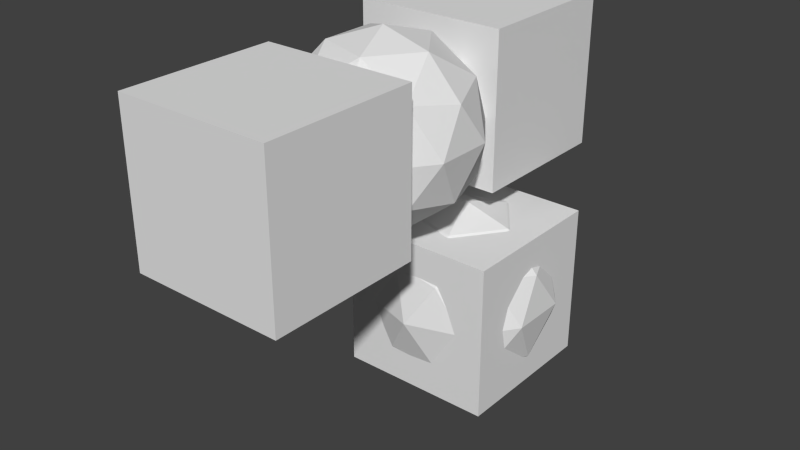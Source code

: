 # Source: Scene.blend  (saved by Blender 2.76.0; exported with 4.5.12 LTS)
import bpy
from mathutils import Matrix  # noqa: F401  (used for matrix-valued properties, if any)

bpy.ops.wm.read_factory_settings(use_empty=True)
scene = bpy.context.scene
scene.name = 'Scene'

# ---- collections
col_collection_1 = bpy.data.collections.new('Collection 1'); scene.collection.children.link(col_collection_1)

# ---- materials (node trees are filled in below, after node groups)
mat_brick = bpy.data.materials.new('Brick')
mat_brick.alpha_threshold = 0.0
mat_brick.use_transparent_shadow = False
mat_brick.roughness = 0.5
mat_cliff = bpy.data.materials.new('Cliff')
mat_cliff.alpha_threshold = 0.0
mat_cliff.use_transparent_shadow = False
mat_cliff.roughness = 0.5
mat_cliff.line_color = (0.0, 0.0, 0.0, 1.0)

# ---- material node trees

# ---- world
world_world = bpy.data.worlds.new('World'); scene.world = world_world
world_world.color = (0.05088, 0.05088, 0.05088)
world_world.use_sun_shadow = False
world_world.sun_shadow_jitter_overblur = 0.0
world_world.cycles.sampling_method = 'MANUAL'
world_world.cycles.sample_map_resolution = 256

# ---- meshes
me_icosphere = bpy.data.meshes.new('Icosphere')
me_icosphere.from_pydata([(0.0, 0.0, -1.2), (0.8683, -0.6309, -0.5367), (-0.3317, -1.021, -0.5367), (-1.073, 0.0, -0.5367), (-0.3317, 1.021, -0.5367), (0.8683, 0.6309, -0.5367), (0.3317, -1.021, 0.5367), (-0.8683, -0.6309, 0.5367), (-0.8683, 0.6309, 0.5367), (0.3317, 1.021, 0.5367), (1.073, 0.0, 0.5367), (0.0, 0.0, 1.2), (-0.1949, -0.6, -1.021), (0.5104, -0.3708, -1.021), (0.3154, -0.9708, -0.6309), (1.021, 0.0, -0.6309), (0.5104, 0.3708, -1.021), (-0.6309, 0.0, -1.021), (-0.8258, -0.6, -0.6309), (-0.1949, 0.6, -1.021), (-0.8258, 0.6, -0.6309), (0.3154, 0.9708, -0.6309), (1.141, -0.3708, 0.0), (1.141, 0.3708, 0.0), (0.0, -1.2, 0.0), (0.7053, -0.9708, 0.0), (-1.141, -0.3708, 0.0), (-0.7053, -0.9708, 0.0), (-0.7053, 0.9708, 0.0), (-1.141, 0.3708, 0.0), (0.7053, 0.9708, 0.0), (0.0, 1.2, 0.0), (0.8258, -0.6, 0.6309), (-0.3154, -0.9708, 0.6309), (-1.021, 0.0, 0.6309), (-0.3154, 0.9708, 0.6309), (0.8258, 0.6, 0.6309), (0.1949, -0.6, 1.021), (0.6309, 0.0, 1.021), (-0.5104, -0.3708, 1.021), (-0.5104, 0.3708, 1.021), (0.1949, 0.6, 1.021)], [], [(0, 13, 12), (1, 13, 15), (0, 12, 17), (0, 17, 19), (0, 19, 16), (1, 15, 22), (2, 14, 24), (3, 18, 26), (4, 20, 28), (5, 21, 30), (1, 22, 25), (2, 24, 27), (3, 26, 29), (4, 28, 31), (5, 30, 23), (6, 32, 37), (7, 33, 39), (8, 34, 40), (9, 35, 41), (10, 36, 38), (38, 41, 11), (38, 36, 41), (36, 9, 41), (41, 40, 11), (41, 35, 40), (35, 8, 40), (40, 39, 11), (40, 34, 39), (34, 7, 39), (39, 37, 11), (39, 33, 37), (33, 6, 37), (37, 38, 11), (37, 32, 38), (32, 10, 38), (23, 36, 10), (23, 30, 36), (30, 9, 36), (31, 35, 9), (31, 28, 35), (28, 8, 35), (29, 34, 8), (29, 26, 34), (26, 7, 34), (27, 33, 7), (27, 24, 33), (24, 6, 33), (25, 32, 6), (25, 22, 32), (22, 10, 32), (30, 31, 9), (30, 21, 31), (21, 4, 31), (28, 29, 8), (28, 20, 29), (20, 3, 29), (26, 27, 7), (26, 18, 27), (18, 2, 27), (24, 25, 6), (24, 14, 25), (14, 1, 25), (22, 23, 10), (22, 15, 23), (15, 5, 23), (16, 21, 5), (16, 19, 21), (19, 4, 21), (19, 20, 4), (19, 17, 20), (17, 3, 20), (17, 18, 3), (17, 12, 18), (12, 2, 18), (15, 16, 5), (15, 13, 16), (13, 0, 16), (12, 14, 2), (12, 13, 14), (13, 1, 14)])
_uv = me_icosphere.uv_layers.new(name='UVMap')
_uv.uv.foreach_set('vector', [0.08244, 0.6928, 0.1372, 0.8562, 0.006154, 0.8231, 0.2038, 0.9937, 0.1372, 0.8562, 0.2834, 0.8562, 0.08244, 0.6928, 0.006154, 0.8231, 0.0, 0.6258, 0.08244, 0.6928, 0.0, 0.6258, 0.1273, 0.5369, 0.08244, 0.6928, 0.1273, 0.5369, 0.2121, 0.6793, 0.2038, 0.9937, 0.2834, 0.8562, 0.314, 1.0, 0.1082, 0.4429, 0.0691, 0.5369, 0.0, 0.371, 0.3262, 0.2684, 0.2236, 0.371, 0.2236, 0.1659, 0.743, 0.6905, 0.8728, 0.6834, 0.7935, 0.8565, 0.4436, 0.4429, 0.3354, 0.371, 0.4309, 0.2684, 0.8058, 0.4603, 0.7227, 0.3268, 0.8688, 0.3196, 0.1082, 0.4429, 0.0, 0.371, 0.09549, 0.2684, 0.3262, 0.2684, 0.2236, 0.1659, 0.3354, 0.1025, 0.743, 0.6905, 0.7935, 0.8565, 0.6634, 0.8169, 0.4436, 0.4429, 0.4309, 0.2684, 0.559, 0.371, 0.9193, 0.1536, 0.7895, 0.1465, 0.8705, 0.0, 0.6623, 0.8441, 0.6046, 1.0, 0.5432, 0.8576, 0.535, 0.5432, 0.6145, 0.6807, 0.4684, 0.6807, 0.4436, 0.094, 0.4045, 0.0, 0.5427, 1.813e-07, 0.6616, 0.2684, 0.559, 0.1659, 0.6708, 0.1025, 0.3311, 0.9111, 0.3373, 0.7138, 0.4136, 0.8441, 0.6708, 0.1025, 0.559, 0.1659, 0.5427, 1.813e-07, 0.559, 0.1659, 0.4436, 0.094, 0.5427, 1.813e-07, 0.3373, 0.7138, 0.4684, 0.6807, 0.4136, 0.8441, 0.3373, 0.7138, 0.4086, 0.5369, 0.4684, 0.6807, 0.4086, 0.5369, 0.535, 0.5432, 0.4684, 0.6807, 0.4684, 0.6807, 0.5432, 0.8576, 0.4136, 0.8441, 0.4684, 0.6807, 0.6145, 0.6807, 0.5432, 0.8576, 0.6145, 0.6807, 0.6623, 0.8441, 0.5432, 0.8576, 0.5432, 0.8576, 0.4584, 1.0, 0.4136, 0.8441, 0.5432, 0.8576, 0.6046, 1.0, 0.4584, 1.0, 1.0, 0.08251, 0.9193, 0.1536, 0.8705, 0.0, 0.4584, 1.0, 0.3311, 0.9111, 0.4136, 0.8441, 0.8705, 0.0, 0.7895, 0.1465, 0.7244, 0.00724, 0.7895, 0.1465, 0.6708, 0.1659, 0.7244, 0.00724, 0.559, 0.371, 0.559, 0.1659, 0.6616, 0.2684, 0.559, 0.371, 0.4309, 0.2684, 0.559, 0.1659, 0.4309, 0.2684, 0.4436, 0.094, 0.559, 0.1659, 0.3354, 0.1659, 0.4045, 0.0, 0.4436, 0.094, 0.6634, 0.8169, 0.7935, 0.8565, 0.7301, 0.9972, 0.7935, 0.8565, 0.8565, 0.9972, 0.7301, 0.9972, 0.6452, 0.5369, 0.6145, 0.6807, 0.535, 0.5432, 0.3354, 0.1025, 0.2236, 0.1659, 0.2073, 0.0, 0.2236, 0.1659, 0.1082, 0.094, 0.2073, 0.0, 0.09549, 0.2684, 9.392e-07, 0.1659, 0.1082, 0.094, 0.09549, 0.2684, 0.0, 0.371, 9.392e-07, 0.1659, 0.9989, 0.28, 0.9193, 0.1536, 1.0, 0.08251, 0.8688, 0.3196, 0.7895, 0.1465, 0.9193, 0.1536, 0.8688, 0.3196, 0.7227, 0.3268, 0.7895, 0.1465, 0.7227, 0.3268, 0.6708, 0.1659, 0.7895, 0.1465, 0.4309, 0.2684, 0.3354, 0.1659, 0.4436, 0.094, 0.4309, 0.2684, 0.3354, 0.371, 0.3354, 0.1659, 0.6623, 0.6194, 0.743, 0.6905, 0.6634, 0.8169, 0.7935, 0.8565, 0.9396, 0.8637, 0.8565, 0.9972, 0.7935, 0.8565, 0.8728, 0.6834, 0.9396, 0.8637, 0.8728, 0.6834, 0.9915, 0.7028, 0.9396, 0.8637, 0.2236, 0.1659, 0.09549, 0.2684, 0.1082, 0.094, 0.2236, 0.1659, 0.2236, 0.371, 0.09549, 0.2684, 0.2236, 0.371, 0.1082, 0.4429, 0.09549, 0.2684, 0.9989, 0.28, 0.8688, 0.3196, 0.9193, 0.1536, 0.9989, 0.28, 0.9322, 0.4603, 0.8688, 0.3196, 0.9322, 0.4603, 0.8058, 0.4603, 0.8688, 0.3196, 0.6708, 0.4344, 0.559, 0.371, 0.6616, 0.2684, 0.6708, 0.4344, 0.5427, 0.5369, 0.559, 0.371, 0.5427, 0.5369, 0.4436, 0.4429, 0.559, 0.371, 0.2121, 0.6793, 0.2734, 0.5369, 0.3311, 0.6928, 0.2121, 0.6793, 0.1273, 0.5369, 0.2734, 0.5369, 0.7918, 0.5369, 0.743, 0.6905, 0.6623, 0.6194, 0.7918, 0.5369, 0.8728, 0.6834, 0.743, 0.6905, 0.7918, 0.5369, 0.9379, 0.5441, 0.8728, 0.6834, 0.9379, 0.5441, 0.9915, 0.7028, 0.8728, 0.6834, 0.3354, 0.4344, 0.2236, 0.371, 0.3262, 0.2684, 0.3354, 0.4344, 0.2073, 0.5369, 0.2236, 0.371, 0.2073, 0.5369, 0.1082, 0.4429, 0.2236, 0.371, 0.2834, 0.8562, 0.2121, 0.6793, 0.3311, 0.6928, 0.2834, 0.8562, 0.1372, 0.8562, 0.2121, 0.6793, 0.1372, 0.8562, 0.08244, 0.6928, 0.2121, 0.6793, 0.2073, 0.5369, 0.0691, 0.5369, 0.1082, 0.4429, 0.006154, 0.8231, 0.1372, 0.8562, 0.0775, 1.0, 0.1372, 0.8562, 0.2038, 0.9937, 0.0775, 1.0])
me_icosphere.materials.append(mat_brick)
me_icosphere.use_remesh_preserve_volume = False
me_icosphere.use_remesh_preserve_attributes = False
me_icosphere.use_mirror_vertex_groups = False
me_icosphere.update()
me_cube = bpy.data.meshes.new('Cube')
me_cube.from_pydata([(1.0, 1.0, -1.0), (1.0, -1.0, -1.0), (-1.0, -1.0, -1.0), (-1.0, 1.0, -1.0), (1.0, 1.0, 1.0), (1.0, -1.0, 1.0), (-1.0, -1.0, 1.0), (-1.0, 1.0, 1.0)], [], [(0, 1, 2, 3), (4, 7, 6, 5), (0, 4, 5, 1), (1, 5, 6, 2), (2, 6, 7, 3), (4, 0, 3, 7)])
_uv = me_cube.uv_layers.new(name='UVMap')
_uv.uv.foreach_set('vector', [1.987e-08, 0.6667, 0.3333, 0.6667, 0.3333, 1.0, 0.0, 1.0, 0.6667, 0.3333, 0.6667, 0.6667, 0.3333, 0.6667, 0.3333, 0.3333, 0.6667, 0.3333, 0.3333, 0.3333, 0.3333, 0.0, 0.6667, 1.987e-08, 2.98e-08, 0.3333, 0.0, 1.291e-07, 0.3333, 0.0, 0.3333, 0.3333, 1.0, 0.3333, 0.6667, 0.3333, 0.6667, 8.941e-08, 1.0, 0.0, 0.0, 0.3333, 0.3333, 0.3333, 0.3333, 0.6667, 2.98e-08, 0.6667])
me_cube.materials.append(mat_cliff)
me_cube.use_remesh_preserve_volume = False
me_cube.use_remesh_preserve_attributes = False
me_cube.use_mirror_vertex_groups = False
me_cube.update()

# ---- objects
ob_icosphere = bpy.data.objects.new('Icosphere', me_icosphere)
ob_cube = bpy.data.objects.new('Cube', me_cube)
ob_ear2 = bpy.data.objects.new('Ear2', me_cube)
ob_head = bpy.data.objects.new('Head', me_icosphere)
ob_ear = bpy.data.objects.new('Ear', me_cube)

# ---- transforms, parenting, visibility, modifiers, constraints
ob_icosphere.location = (0.0, 0.0, 0.0)
ob_icosphere.lineart.crease_threshold = 0.0
ob_cube.location = (0.0, 0.0, 0.0)
ob_cube.lock_rotations_4d = False
ob_cube.empty_display_type = 'ARROWS'
ob_cube.lineart.crease_threshold = 0.0
ob_ear2.location = (-0.534, 0.8784, 2.485)
ob_ear2.lineart.crease_threshold = 0.0
ob_head.location = (-0.3729, -1.105, 2.41)
ob_head.lineart.crease_threshold = 0.0
ob_ear.location = (-0.2835, -2.942, 2.433)
ob_ear.lineart.crease_threshold = 0.0

# ---- collection membership
col_collection_1.objects.link(ob_icosphere)
col_collection_1.objects.link(ob_cube)
col_collection_1.objects.link(ob_ear2)
col_collection_1.objects.link(ob_head)
col_collection_1.objects.link(ob_ear)

# ---- scene / render settings (as saved in the file)
scene.frame_start = 1; scene.frame_end = 250; scene.frame_set(1)
scene.render.engine = 'BLENDER_EEVEE_NEXT'
scene.render.resolution_percentage = 50
scene.render.dither_intensity = 0.0
scene.cycles.use_denoising = False
scene.cycles.samples = 10
scene.cycles.sampling_pattern = 'TABULATED_SOBOL'
scene.cycles.light_sampling_threshold = 0.0
scene.cycles.use_adaptive_sampling = False
scene.cycles.use_light_tree = False
scene.cycles.blur_glossy = 0.0
scene.cycles.pixel_filter_type = 'GAUSSIAN'
scene.cycles.sample_clamp_indirect = 0.0
scene.view_settings.view_transform = 'Standard'
bpy.context.view_layer.update()

# ---- added for rendering (the .blend has no active camera and no usable light): camera, sun
cam_auto = bpy.data.cameras.new('AutoCamera')
cam_auto.lens = 50.0
cam_auto.sensor_width = 36.0
cam_auto.clip_end = 1000.0
ob_auto_camera = bpy.data.objects.new('AutoCamera', cam_auto)
scene.collection.objects.link(ob_auto_camera)
ob_auto_camera.location = (7.21525, -9.92557, 7.13439)
ob_auto_camera.rotation_euler = (1.09748, -7.21219e-08, 0.694738)
scene.camera = ob_auto_camera
light_auto_sun = bpy.data.lights.new('AutoSun', 'SUN')
light_auto_sun.energy = 3.0
light_auto_sun.angle = 0.0523599
ob_auto_sun = bpy.data.objects.new('AutoSun', light_auto_sun)
scene.collection.objects.link(ob_auto_sun)
ob_auto_sun.rotation_euler = (0.872665, 0.174533, 0.523599)
bpy.context.view_layer.update()

